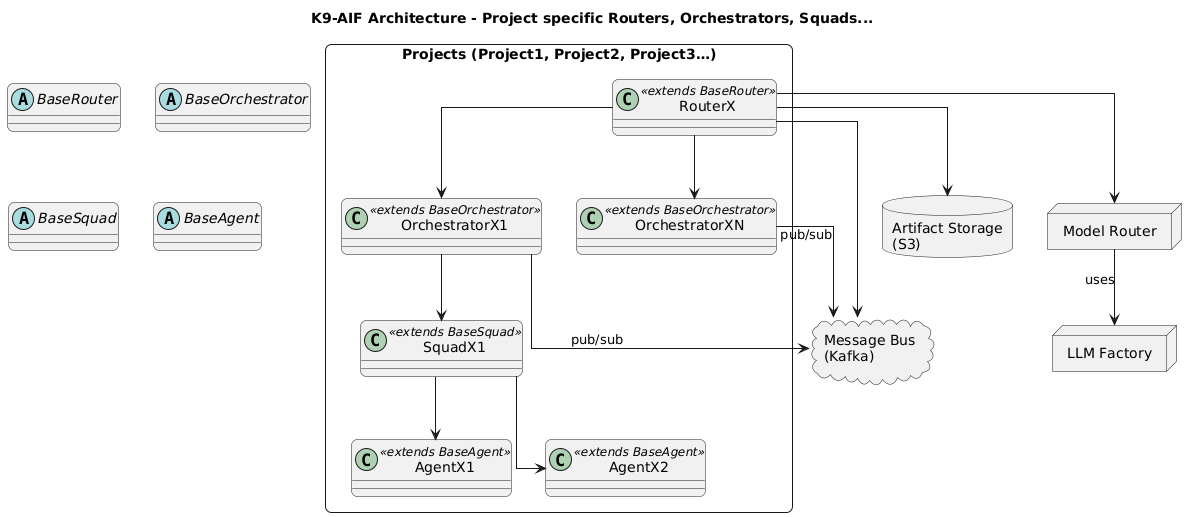

The diagram above was rendered by PlantUML. Its source (embedded in the PNG):
@startuml
allowmixing
skinparam linetype ortho
skinparam shadowing false
skinparam roundcorner 12
skinparam packageStyle rectangle

title K9-AIF Architecture - Project specific Routers, Orchestrators, Squads...

' ============================================================
' BASE CLASSES (kept OUTSIDE any rectangle)
' ============================================================
abstract class BaseRouter
abstract class BaseOrchestrator
abstract class BaseSquad
abstract class BaseAgent

' ============================================================
' ONE PROJECT BOX (represents many projects)
' ============================================================
rectangle "Projects (Project1, Project2, Project3…)" as Projects {

    class RouterX <<extends BaseRouter>>
    class OrchestratorX1 <<extends BaseOrchestrator>>
    class OrchestratorXN <<extends BaseOrchestrator>>

    class SquadX1 <<extends BaseSquad>>
    class AgentX1 <<extends BaseAgent>>
    class AgentX2 <<extends BaseAgent>>

    RouterX --> OrchestratorX1
    RouterX --> OrchestratorXN

    OrchestratorX1 --> SquadX1
    SquadX1 --> AgentX1
    SquadX1 --> AgentX2
}



' ============================================================
' ENTERPRISE LAYER
' ============================================================
cloud "Message Bus\n(Kafka)" as Kafka
database "Artifact Storage\n(S3)" as S3
node "Model Router" as ModelRouter
node "LLM Factory" as LLMFactory

ModelRouter --> LLMFactory : uses

' ============================================================
' CONNECTIVITY
' ============================================================
RouterX --> Kafka
RouterX --> S3
RouterX --> ModelRouter

OrchestratorX1 --> Kafka : pub/sub
OrchestratorXN --> Kafka : pub/sub
@enduml